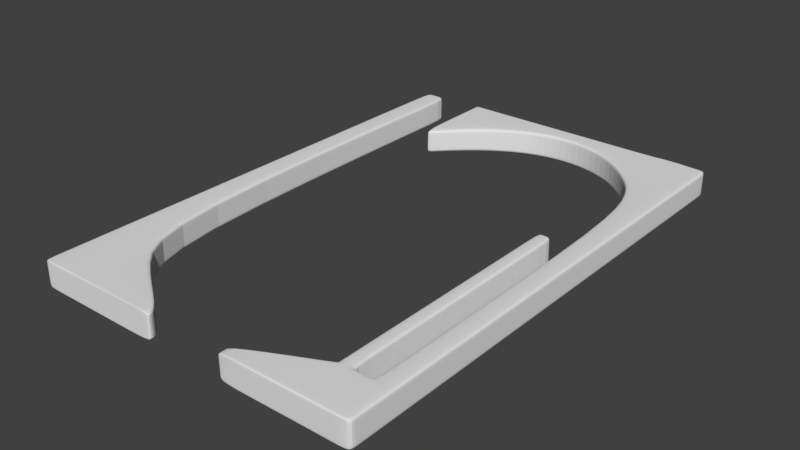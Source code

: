 # Source: pinballTable1.blend  (saved by Blender 2.79.0; exported with 4.5.12 LTS)
import bpy
from mathutils import Matrix  # noqa: F401  (used for matrix-valued properties, if any)

bpy.ops.wm.read_factory_settings(use_empty=True)
scene = bpy.context.scene
scene.name = 'Scene'

# ---- collections
col_collection_1 = bpy.data.collections.new('Collection 1'); scene.collection.children.link(col_collection_1)

# ---- world
world_world = bpy.data.worlds.new('World'); scene.world = world_world
world_world.color = (0.05088, 0.05088, 0.05088)
world_world.use_sun_shadow = False
world_world.sun_shadow_jitter_overblur = 0.0
world_world.cycles.sampling_method = 'MANUAL'

# ---- meshes
me_cube_005 = bpy.data.meshes.new('Cube.005')
me_cube_005.from_pydata([(-5.267, -7.818, -0.02208), (-5.267, -7.818, 0.7779), (-5.267, 7.719, -0.02208), (-5.267, 7.719, 0.7779), (-4.561, -7.818, -0.02208), (-4.561, -7.818, 0.7779), (-4.561, 7.719, -0.02208), (-4.561, 7.719, 0.7779), (-5.267, -4.628, -0.02208), (-5.267, -4.628, 0.7779), (-4.561, -4.628, -0.02208), (-4.561, -4.628, 0.7779), (-3.286, -6.187, 0.7779), (-3.286, -7.818, 0.7779), (-3.286, -7.818, -0.02208), (-3.286, -6.187, -0.02208), (-1.205, -7.484, 0.7779), (-1.205, -7.818, 0.7779), (-1.205, -7.818, -0.02208), (-1.205, -7.484, -0.02208), (-5.267, -7.741, -0.02208), (-4.561, -7.741, 0.7779), (-5.267, -7.741, 0.7779), (-4.561, -7.741, -0.02208), (-3.286, -7.787, 0.7779), (-3.286, -7.787, -0.02208), (-1.205, -7.812, 0.7779), (-1.205, -7.812, -0.02208), (-5.267, 7.65, 0.7779), (-4.561, 7.65, -0.02208), (-5.267, 7.65, -0.02208), (-4.561, 7.65, 0.7779), (-5.267, -7.818, 0.02058), (-5.267, 7.719, 0.02058), (-4.561, 7.719, 0.02058), (-4.561, -7.818, 0.02058), (-4.561, -4.628, 0.02058), (-5.267, -4.628, 0.02058), (-3.286, -7.818, 0.02058), (-3.286, -6.187, 0.02058), (-1.205, -7.818, 0.02058), (-1.205, -7.484, 0.02058), (-1.205, -7.812, 0.02058), (-5.267, -7.741, 0.02058), (-4.561, 7.65, 0.02058), (-5.267, 7.65, 0.02058), (-5.267, -7.818, 0.7353), (-5.267, 7.719, 0.7353), (-4.561, 7.719, 0.7353), (-4.561, -7.818, 0.7353), (-4.561, -4.628, 0.7353), (-5.267, -4.628, 0.7353), (-3.286, -7.818, 0.7353), (-3.286, -6.187, 0.7353), (-1.205, -7.818, 0.7353), (-1.205, -7.484, 0.7353), (-1.205, -7.812, 0.7353), (-5.267, -7.741, 0.7353), (-4.561, 7.65, 0.7353), (-5.267, 7.65, 0.7353)], [], [(59, 28, 3, 47), (47, 3, 7, 48), (35, 4, 14, 38), (49, 5, 1, 46), (20, 23, 4, 0), (21, 22, 1, 5), (31, 28, 9, 11), (30, 29, 10, 8), (58, 31, 11, 50), (57, 22, 9, 51), (25, 15, 19, 27), (50, 11, 12, 53), (23, 10, 15, 25), (21, 5, 13, 24), (56, 26, 17, 54), (24, 13, 17, 26), (53, 12, 16, 55), (38, 14, 18, 40), (12, 24, 26, 16), (55, 16, 26, 56), (11, 21, 24, 12), (4, 23, 25, 14), (14, 25, 27, 18), (46, 1, 22, 57), (11, 9, 22, 21), (8, 10, 23, 20), (48, 7, 31, 58), (2, 6, 29, 30), (7, 3, 28, 31), (51, 9, 28, 59), (8, 37, 45, 30), (6, 34, 44, 29), (0, 32, 43, 20), (19, 41, 42, 27), (52, 38, 40, 54), (15, 39, 41, 19), (27, 42, 40, 18), (10, 36, 39, 15), (20, 43, 37, 8), (29, 44, 36, 10), (4, 35, 32, 0), (49, 35, 38, 52), (2, 33, 34, 6), (30, 45, 33, 2), (5, 49, 52, 13), (13, 52, 54, 17), (37, 51, 59, 45), (34, 48, 58, 44), (32, 46, 57, 43), (41, 55, 56, 42), (39, 53, 55, 41), (42, 56, 54, 40), (36, 50, 53, 39), (43, 57, 51, 37), (44, 58, 50, 36), (35, 49, 46, 32), (33, 47, 48, 34), (45, 59, 47, 33)])
_uv = me_cube_005.uv_layers.new(name='UVMap')
_uv.uv.foreach_set('vector', [0.7625, 0.004438, 0.7582, 0.004438, 0.7582, 0.0, 0.7625, 0.0, 0.9194, 0.5031, 0.9194, 0.5004, 0.9588, 0.5004, 0.9588, 0.5031, 0.9237, 0.4742, 0.9194, 0.4742, 0.9194, 0.3921, 0.9237, 0.3921, 0.9957, 0.4742, 1.0, 0.4742, 1.0, 0.5004, 0.9957, 0.5004, 0.7582, 0.004949, 0.7172, 0.004949, 0.7172, 3.069e-08, 0.7582, 3.069e-08, 0.04099, 0.004949, 0.0, 0.004949, 0.0, 6.138e-08, 0.04099, 6.138e-08, 0.04099, 0.9956, 3.844e-07, 0.9956, 9.609e-08, 0.2053, 0.04099, 0.2053, 0.7582, 0.9956, 0.7172, 0.9956, 0.7172, 0.2053, 0.7582, 0.2053, 0.8431, 0.7903, 0.8388, 0.7903, 0.8388, 3.069e-08, 0.8431, 3.069e-08, 0.7625, 0.9951, 0.7582, 0.9951, 0.7582, 0.7947, 0.7625, 0.7947, 0.5887, 0.002019, 0.5887, 0.105, 0.3791, 0.02146, 0.3791, 0.0004127, 0.9957, 0.0, 1.0, 0.0, 1.0, 0.1065, 0.9957, 0.1065, 0.7172, 0.004949, 0.7172, 0.2053, 0.5887, 0.105, 0.5887, 0.002019, 0.04099, 0.004949, 0.04099, 6.138e-08, 0.1695, 6.138e-08, 0.1695, 0.002019, 0.9523, 0.5546, 0.9523, 0.5519, 0.953, 0.5519, 0.953, 0.5546, 0.1695, 0.002019, 0.1695, 6.138e-08, 0.3791, 0.0, 0.3791, 0.0004127, 0.9957, 0.1065, 1.0, 0.1065, 1.0, 0.2582, 0.9957, 0.2582, 0.9237, 0.3921, 0.9194, 0.3921, 0.9194, 0.2582, 0.9237, 0.2582, 0.1695, 0.105, 0.1695, 0.002019, 0.3791, 0.0004127, 0.3791, 0.02146, 0.9194, 0.5546, 0.9194, 0.5519, 0.9523, 0.5519, 0.9523, 0.5546, 0.04099, 0.2053, 0.04099, 0.004949, 0.1695, 0.002019, 0.1695, 0.105, 0.7172, 3.069e-08, 0.7172, 0.004949, 0.5887, 0.002019, 0.5887, 3.069e-08, 0.5887, 3.069e-08, 0.5887, 0.002019, 0.3791, 0.0004127, 0.3791, 0.0, 0.7625, 1.0, 0.7582, 1.0, 0.7582, 0.9951, 0.7625, 0.9951, 0.04099, 0.2053, 9.609e-08, 0.2053, 0.0, 0.004949, 0.04099, 0.004949, 0.7582, 0.2053, 0.7172, 0.2053, 0.7172, 0.004949, 0.7582, 0.004949, 0.8431, 0.7947, 0.8388, 0.7947, 0.8388, 0.7903, 0.8431, 0.7903, 0.7582, 1.0, 0.7172, 1.0, 0.7172, 0.9956, 0.7582, 0.9956, 0.04099, 1.0, 3.844e-07, 1.0, 3.844e-07, 0.9956, 0.04099, 0.9956, 0.7625, 0.7947, 0.7582, 0.7947, 0.7582, 0.004438, 0.7625, 0.004438, 0.8388, 0.7947, 0.8345, 0.7947, 0.8345, 0.004438, 0.8388, 0.004438, 0.9194, 0.7947, 0.9151, 0.7947, 0.9151, 0.7903, 0.9194, 0.7903, 0.8388, 1.0, 0.8345, 1.0, 0.8345, 0.9951, 0.8388, 0.9951, 0.9194, 0.6034, 0.9194, 0.6006, 0.9523, 0.6006, 0.9523, 0.6034, 0.9957, 0.3921, 0.9237, 0.3921, 0.9237, 0.2582, 0.9957, 0.2582, 0.9194, 0.1065, 0.9237, 0.1065, 0.9237, 0.2582, 0.9194, 0.2582, 0.9523, 0.6034, 0.9523, 0.6006, 0.953, 0.6006, 0.953, 0.6034, 0.9194, 1.535e-08, 0.9237, 0.0, 0.9237, 0.1065, 0.9194, 0.1065, 0.8388, 0.9951, 0.8345, 0.9951, 0.8345, 0.7947, 0.8388, 0.7947, 0.9194, 0.7903, 0.9151, 0.7903, 0.9151, 0.0, 0.9194, 0.0, 0.9194, 0.4742, 0.9237, 0.4742, 0.9237, 0.5004, 0.9194, 0.5004, 0.9957, 0.4742, 0.9237, 0.4742, 0.9237, 0.3921, 0.9957, 0.3921, 0.9194, 0.5519, 0.9194, 0.5491, 0.9588, 0.5491, 0.9588, 0.5519, 0.8388, 0.004438, 0.8345, 0.004438, 0.8345, 0.0, 0.8388, 0.0, 1.0, 0.4742, 0.9957, 0.4742, 0.9957, 0.3921, 1.0, 0.3921, 1.0, 0.3921, 0.9957, 0.3921, 0.9957, 0.2582, 1.0, 0.2582, 0.8345, 0.7947, 0.7625, 0.7947, 0.7625, 0.004438, 0.8345, 0.004438, 0.9151, 0.7947, 0.8431, 0.7947, 0.8431, 0.7903, 0.9151, 0.7903, 0.8345, 1.0, 0.7625, 1.0, 0.7625, 0.9951, 0.8345, 0.9951, 0.9194, 0.6006, 0.9194, 0.5546, 0.9523, 0.5546, 0.9523, 0.6006, 0.9237, 0.1065, 0.9957, 0.1065, 0.9957, 0.2582, 0.9237, 0.2582, 0.9523, 0.6006, 0.9523, 0.5546, 0.953, 0.5546, 0.953, 0.6006, 0.9237, 0.0, 0.9957, 0.0, 0.9957, 0.1065, 0.9237, 0.1065, 0.8345, 0.9951, 0.7625, 0.9951, 0.7625, 0.7947, 0.8345, 0.7947, 0.9151, 0.7903, 0.8431, 0.7903, 0.8431, 3.069e-08, 0.9151, 0.0, 0.9237, 0.4742, 0.9957, 0.4742, 0.9957, 0.5004, 0.9237, 0.5004, 0.9194, 0.5491, 0.9194, 0.5031, 0.9588, 0.5031, 0.9588, 0.5491, 0.8345, 0.004438, 0.7625, 0.004438, 0.7625, 0.0, 0.8345, 0.0])
me_cube_005.use_remesh_preserve_volume = False
me_cube_005.use_remesh_preserve_attributes = False
me_cube_005.use_mirror_vertex_groups = False
me_cube_005.update()
me_cube_002 = bpy.data.meshes.new('Cube.002')
me_cube_002.from_pydata([(4.573, 7.794, 0.00868), (4.573, 7.794, 0.7926), (4.573, -7.867, 0.002293), (4.573, -7.877, 0.7989), (5.157, 7.794, 0.00868), (5.157, 7.794, 0.7926), (5.157, -7.867, 0.002293), (5.157, -7.877, 0.7989), (4.573, 3.235, 0.008121), (4.573, 3.228, 0.7931), (5.157, 3.235, 0.008121), (5.157, 3.228, 0.7931), (-3.17, 4.931, 0.008119), (-3.176, 7.794, 0.00868), (-3.176, 7.794, 0.7926), (-3.17, 4.934, 0.7931), (3.604, 5.822, 0.7931), (2.636, 6.696, 0.7931), (1.667, 7.122, 0.7931), (0.6984, 7.256, 0.7931), (-0.2703, 7.123, 0.7931), (-1.239, 6.697, 0.7931), (-2.208, 5.971, 0.7931), (-2.208, 7.794, 0.7926), (-1.239, 7.794, 0.7926), (-0.2703, 7.794, 0.7926), (0.6984, 7.794, 0.7926), (1.667, 7.794, 0.7926), (2.636, 7.794, 0.7926), (3.604, 7.794, 0.7926), (3.604, 7.794, 0.00868), (2.636, 7.794, 0.00868), (1.667, 7.794, 0.00868), (0.6984, 7.794, 0.00868), (-0.2703, 7.794, 0.00868), (-1.239, 7.794, 0.00868), (-2.208, 7.794, 0.00868), (-2.208, 5.972, 0.008119), (-1.239, 6.688, 0.008123), (-0.2703, 7.123, 0.008119), (0.6984, 7.256, 0.008119), (1.667, 7.123, 0.008119), (2.636, 6.69, 0.008121), (3.604, 5.823, 0.008119), (-3.109, 7.728, 0.00868), (-3.109, 7.728, 0.7926), (-3.104, 5.004, 0.008133), (-3.109, 7.794, 0.7926), (-3.109, 7.794, 0.00868), (-3.104, 5.005, 0.7931), (4.089, 7.728, 0.00868), (4.089, 7.728, 0.7926), (-2.208, 7.728, 0.7926), (-1.239, 7.728, 0.7926), (-0.2703, 7.728, 0.7926), (0.6984, 7.728, 0.7926), (1.667, 7.728, 0.7926), (2.636, 7.728, 0.7926), (3.604, 7.728, 0.7926), (-2.208, 7.728, 0.00868), (-1.239, 7.728, 0.00868), (-0.2703, 7.728, 0.00868), (0.6984, 7.728, 0.00868), (1.667, 7.728, 0.00868), (2.636, 7.728, 0.00868), (3.604, 7.728, 0.00868), (-3.176, 7.728, 0.7926), (-3.176, 7.728, 0.00868), (5.157, 7.728, 0.00868), (4.573, 7.728, 0.7926), (5.157, 7.728, 0.7926), (4.573, 7.728, 0.00868), (4.089, 7.794, 0.7926), (4.089, 5.031, 0.008123), (4.089, 5.022, 0.7931), (4.089, 7.794, 0.00868), (4.573, -6.472, 0.7981), (5.157, -6.45, 0.003104), (4.573, -6.45, 0.003104), (5.157, -6.472, 0.7981), (3.545, -6.472, 0.7981), (3.545, -7.877, 0.7989), (3.545, -7.867, 0.002293), (3.545, -6.45, 0.003104), (1.252, -7.603, 0.7981), (1.252, -7.877, 0.7989), (1.252, -7.867, 0.002293), (1.252, -7.581, 0.003104), (3.954, -7.867, 0.002293), (3.954, -7.877, 0.7989), (3.954, -6.472, 0.7981), (3.954, -6.45, 0.003104), (3.545, -6.45, 0.003104), (3.545, -6.472, 0.7981), (3.954, 1.327, 0.7981), (3.954, 1.35, 0.003104), (3.545, 1.327, 0.7981), (3.545, 1.35, 0.003104), (3.545, 1.239, 0.7981), (3.954, 1.239, 0.7981), (3.545, 1.261, 0.003104), (3.954, 1.261, 0.003104), (3.954, -6.34, 0.7981), (3.954, -6.318, 0.003104), (3.545, -6.34, 0.7981), (3.545, -6.318, 0.003104), (4.573, -6.304, 0.00318), (5.157, -6.326, 0.7981), (4.573, -6.326, 0.7981), (5.157, -6.304, 0.00318), (4.573, -7.743, 0.7989), (5.157, -7.732, 0.00237), (4.573, -7.732, 0.00237), (5.157, -7.743, 0.7989), (3.545, -7.743, 0.7989), (3.545, -7.732, 0.00237), (1.252, -7.851, 0.7989), (1.252, -7.84, 0.00237), (3.954, -7.732, 0.00237), (3.954, -7.743, 0.7989), (4.573, -6.563, 0.00304), (5.157, -6.584, 0.7982), (3.545, -6.563, 0.00304), (1.252, -7.603, 0.00304), (3.954, -6.584, 0.7982), (4.573, -6.584, 0.7982), (5.157, -6.563, 0.00304), (3.545, -6.584, 0.7982), (1.252, -7.625, 0.7982), (3.954, -6.563, 0.00304), (4.573, -7.868, 0.05559), (5.157, -7.868, 0.05559), (5.157, 7.794, 0.06112), (5.157, 3.235, 0.06064), (4.573, 3.235, 0.06064), (-3.17, 4.932, 0.06064), (3.604, 5.823, 0.06064), (2.636, 6.69, 0.06064), (1.667, 7.123, 0.06064), (0.6984, 7.256, 0.06064), (-0.2703, 7.123, 0.06064), (-1.239, 6.689, 0.06064), (-2.208, 5.972, 0.06064), (5.157, 7.728, 0.06112), (-3.176, 7.728, 0.06112), (4.089, 5.03, 0.06064), (4.573, 7.794, 0.06112), (-3.176, 7.794, 0.06112), (3.604, 7.794, 0.06112), (2.636, 7.794, 0.06112), (1.667, 7.794, 0.06112), (0.6984, 7.794, 0.06112), (-0.2703, 7.794, 0.06112), (-1.239, 7.794, 0.06112), (-2.208, 7.794, 0.06112), (-3.109, 7.794, 0.06112), (-3.104, 5.004, 0.06065), (5.157, -6.452, 0.05629), (4.573, -6.452, 0.05629), (3.545, -7.868, 0.05559), (3.545, -6.452, 0.05629), (1.252, -7.868, 0.05559), (1.252, -7.582, 0.05629), (3.954, -6.452, 0.05629), (3.954, -7.868, 0.05559), (3.545, -6.452, 0.05629), (3.954, 1.348, 0.05629), (3.545, 1.348, 0.05629), (3.954, 1.259, 0.05629), (3.545, 1.259, 0.05629), (3.545, -6.319, 0.05629), (3.954, -6.319, 0.05629), (4.573, -6.306, 0.05636), (5.157, -6.306, 0.05636), (1.252, -7.841, 0.05566), (5.157, -7.733, 0.05566), (1.252, -7.605, 0.05624), (5.157, -6.564, 0.05624), (3.604, 5.822, 0.7321), (2.636, 6.696, 0.7321), (1.667, 7.122, 0.7321), (0.6984, 7.256, 0.7321), (-0.2703, 7.123, 0.7321), (-1.239, 6.697, 0.7321), (-2.208, 5.971, 0.7321), (4.089, 5.023, 0.7321), (4.573, 7.794, 0.7316), (-3.176, 7.794, 0.7316), (-3.104, 5.005, 0.7321), (3.954, -7.876, 0.737), (3.545, 1.24, 0.7363), (3.545, -6.338, 0.7363), (4.573, -7.876, 0.737), (5.157, -7.876, 0.737), (5.157, 7.794, 0.7316), (5.157, 3.229, 0.7321), (4.573, 3.229, 0.7321), (-3.17, 4.934, 0.7321), (5.157, 7.728, 0.7316), (-3.176, 7.728, 0.7316), (3.604, 7.794, 0.7316), (2.636, 7.794, 0.7316), (1.667, 7.794, 0.7316), (0.6984, 7.794, 0.7316), (-0.2703, 7.794, 0.7316), (-1.239, 7.794, 0.7316), (-2.208, 7.794, 0.7316), (-3.109, 7.794, 0.7316), (5.157, -6.471, 0.7363), (4.573, -6.471, 0.7363), (3.545, -7.876, 0.737), (3.545, -6.471, 0.7363), (1.252, -7.876, 0.737), (1.252, -7.601, 0.7363), (3.954, -6.471, 0.7363), (3.545, -6.471, 0.7363), (3.954, 1.329, 0.7363), (3.545, 1.329, 0.7363), (3.954, 1.24, 0.7363), (3.954, -6.338, 0.7363), (4.573, -6.325, 0.7362), (5.157, -6.325, 0.7362), (1.252, -7.85, 0.7369), (5.157, -7.743, 0.7369), (1.252, -7.623, 0.7364), (5.157, -6.582, 0.7364)], [], [(164, 159, 82, 88), (192, 193, 7, 3), (198, 194, 5, 70), (71, 0, 4, 68), (70, 5, 1, 69), (107, 11, 9, 108), (106, 8, 10, 109), (221, 195, 11, 107), (45, 66, 15, 49), (44, 67, 13, 48), (156, 135, 12, 46), (145, 136, 43, 73), (136, 137, 42, 43), (137, 138, 41, 42), (138, 139, 40, 41), (139, 140, 39, 40), (140, 141, 38, 39), (141, 142, 37, 38), (50, 65, 30, 75), (65, 64, 31, 30), (64, 63, 32, 31), (63, 62, 33, 32), (62, 61, 34, 33), (61, 60, 35, 34), (60, 59, 36, 35), (51, 58, 16, 74), (58, 57, 17, 16), (57, 56, 18, 17), (56, 55, 19, 18), (55, 54, 20, 19), (54, 53, 21, 20), (53, 52, 22, 21), (194, 186, 1, 5), (199, 197, 15, 66), (207, 187, 14, 47), (186, 200, 29, 1), (200, 201, 28, 29), (201, 202, 27, 28), (202, 203, 26, 27), (203, 204, 25, 26), (204, 205, 24, 25), (205, 206, 23, 24), (69, 51, 74, 9), (71, 50, 75, 0), (134, 145, 73, 8), (8, 73, 50, 71), (1, 72, 51, 69), (187, 199, 66, 14), (24, 23, 52, 53), (25, 24, 53, 54), (26, 25, 54, 55), (27, 26, 55, 56), (28, 27, 56, 57), (29, 28, 57, 58), (72, 29, 58, 51), (38, 37, 59, 60), (39, 38, 60, 61), (40, 39, 61, 62), (41, 40, 62, 63), (42, 41, 63, 64), (43, 42, 64, 65), (73, 43, 65, 50), (46, 12, 67, 44), (47, 14, 66, 45), (11, 70, 69, 9), (8, 71, 68, 10), (195, 198, 70, 11), (23, 47, 45, 52), (37, 46, 44, 59), (206, 207, 47, 23), (142, 156, 46, 37), (59, 44, 48, 36), (52, 45, 49, 22), (225, 208, 79, 121), (120, 78, 77, 126), (121, 79, 76, 125), (220, 209, 76, 108), (211, 213, 84, 80), (83, 92, 91), (119, 114, 81, 89), (160, 165, 92, 83), (222, 212, 85, 116), (159, 161, 86, 82), (122, 123, 87, 83), (114, 116, 85, 81), (120, 129, 91, 78), (110, 119, 89, 3), (209, 214, 90, 76), (130, 164, 88, 2), (129, 122, 83, 91), (90, 93, 80), (99, 94, 96, 98), (216, 217, 96, 94), (169, 167, 97, 100), (218, 216, 94, 99), (100, 97, 95, 101), (105, 100, 101, 103), (219, 218, 99, 102), (170, 169, 100, 105), (102, 99, 98, 104), (90, 102, 104, 93), (165, 170, 105, 92), (214, 219, 102, 90), (92, 105, 103, 91), (196, 220, 108, 9), (208, 221, 107, 79), (78, 106, 109, 77), (79, 107, 108, 76), (88, 82, 115, 118), (125, 124, 119, 110), (2, 88, 118, 112), (127, 128, 116, 114), (82, 86, 117, 115), (224, 222, 116, 128), (124, 127, 114, 119), (7, 113, 110, 3), (2, 112, 111, 6), (193, 223, 113, 7), (90, 80, 127, 124), (213, 224, 128, 84), (80, 84, 128, 127), (76, 90, 124, 125), (118, 115, 122, 129), (112, 118, 129, 120), (115, 117, 123, 122), (113, 121, 125, 110), (112, 120, 126, 111), (223, 225, 121, 113), (111, 126, 177, 175), (87, 123, 176, 162), (6, 111, 175, 131), (123, 117, 174, 176), (77, 109, 173, 157), (8, 106, 172, 134), (91, 103, 171, 163), (215, 191, 170, 165), (191, 190, 169, 170), (103, 101, 168, 171), (101, 95, 166, 168), (190, 217, 167, 169), (95, 97, 167, 166), (192, 189, 164, 130), (78, 91, 163, 158), (210, 212, 161, 159), (117, 86, 161, 174), (211, 215, 165, 160), (83, 87, 162, 160), (106, 78, 158, 172), (126, 77, 157, 177), (184, 188, 156, 142), (36, 48, 155, 154), (10, 68, 143, 133), (13, 67, 144, 147), (196, 185, 145, 134), (35, 36, 154, 153), (34, 35, 153, 152), (33, 34, 152, 151), (32, 33, 151, 150), (31, 32, 150, 149), (30, 31, 149, 148), (0, 30, 148, 146), (48, 13, 147, 155), (67, 12, 135, 144), (4, 0, 146, 132), (183, 184, 142, 141), (182, 183, 141, 140), (181, 182, 140, 139), (180, 181, 139, 138), (179, 180, 138, 137), (178, 179, 137, 136), (185, 178, 136, 145), (188, 197, 135, 156), (109, 10, 133, 173), (68, 4, 132, 143), (2, 6, 131, 130), (189, 210, 159, 164), (89, 81, 210, 189), (49, 15, 197, 188), (74, 16, 178, 185), (16, 17, 179, 178), (17, 18, 180, 179), (18, 19, 181, 180), (19, 20, 182, 181), (20, 21, 183, 182), (21, 22, 184, 183), (9, 74, 185, 196), (22, 49, 188, 184), (80, 93, 215, 211), (81, 85, 212, 210), (3, 89, 189, 192), (98, 96, 217, 190), (104, 98, 190, 191), (93, 104, 191, 215), (175, 177, 225, 223), (162, 176, 224, 213), (131, 175, 223, 193), (176, 174, 222, 224), (157, 173, 221, 208), (134, 172, 220, 196), (163, 171, 219, 214), (171, 168, 218, 219), (168, 166, 216, 218), (166, 167, 217, 216), (158, 163, 214, 209), (174, 161, 212, 222), (160, 162, 213, 211), (172, 158, 209, 220), (177, 157, 208, 225), (154, 155, 207, 206), (133, 143, 198, 195), (147, 144, 199, 187), (153, 154, 206, 205), (152, 153, 205, 204), (151, 152, 204, 203), (150, 151, 203, 202), (149, 150, 202, 201), (148, 149, 201, 200), (146, 148, 200, 186), (155, 147, 187, 207), (144, 135, 197, 199), (132, 146, 186, 194), (173, 133, 195, 221), (143, 132, 194, 198), (130, 131, 193, 192)])
_uv = me_cube_002.uv_layers.new(name='UVMap')
_uv.uv.foreach_set('vector', [0.4554, 0.9532, 0.4554, 0.9319, 0.4582, 0.9319, 0.4582, 0.9532, 0.42, 0.9853, 0.42, 1.0, 0.4168, 1.0, 0.4168, 0.9853, 0.8372, 0.81, 0.8372, 0.8134, 0.834, 0.8134, 0.834, 0.81, 0.819, 0.00344, 0.819, 0.0, 0.8337, 2.475e-08, 0.8337, 0.00344, 0.4168, 0.81, 0.4168, 0.8134, 0.4021, 0.8134, 0.4021, 0.81, 0.4168, 0.0805, 0.4168, 0.5764, 0.4021, 0.5764, 0.4021, 0.0805, 0.819, 0.7318, 0.819, 0.2367, 0.8337, 0.2367, 0.8337, 0.7318, 0.8369, 0.08059, 0.8371, 0.5765, 0.834, 0.5764, 0.8337, 0.0805, 0.003487, 0.81, 0.0, 0.81, 0.000321, 0.665, 0.003786, 0.6687, 0.4203, 0.00344, 0.4168, 0.00344, 0.4168, 9.9e-08, 0.4203, 7.425e-08, 0.5782, 0.8167, 0.5782, 0.8129, 0.5809, 0.8129, 0.5809, 0.8167, 0.9135, 0.0427, 0.9135, 1.931e-06, 0.9163, 0.0, 0.9163, 0.04267, 0.8781, 0.6401, 0.8779, 0.6904, 0.8752, 0.6904, 0.8754, 0.6401, 0.8779, 0.6904, 0.8778, 0.7407, 0.875, 0.7407, 0.8752, 0.6904, 0.8778, 0.7407, 0.8777, 0.7909, 0.875, 0.7909, 0.875, 0.7407, 0.8777, 0.7909, 0.8778, 0.8412, 0.8751, 0.8412, 0.875, 0.7909, 0.8778, 0.8412, 0.8779, 0.8915, 0.8752, 0.8915, 0.8751, 0.8412, 0.8779, 0.8915, 0.8781, 0.9418, 0.8754, 0.9418, 0.8752, 0.8915, 0.7938, 0.00344, 0.7687, 0.00344, 0.7687, 2.475e-08, 0.7938, 2.475e-08, 0.7687, 0.00344, 0.7184, 0.00344, 0.7184, 4.95e-08, 0.7687, 2.475e-08, 0.7184, 0.00344, 0.6682, 0.00344, 0.6682, 7.425e-08, 0.7184, 4.95e-08, 0.6682, 0.00344, 0.6179, 0.00344, 0.6179, 2.475e-08, 0.6682, 7.425e-08, 0.6179, 0.00344, 0.5676, 0.00344, 0.5676, 4.95e-08, 0.6179, 2.475e-08, 0.5676, 0.00344, 0.5174, 0.00344, 0.5174, 4.95e-08, 0.5676, 4.95e-08, 0.5174, 0.00344, 0.4671, 0.00344, 0.4671, 2.475e-08, 0.5174, 4.95e-08, 0.377, 0.81, 0.3519, 0.81, 0.3519, 0.711, 0.377, 0.6695, 0.3519, 0.81, 0.3016, 0.81, 0.3016, 0.7564, 0.3519, 0.711, 0.3016, 0.81, 0.2513, 0.81, 0.2513, 0.7785, 0.3016, 0.7564, 0.2513, 0.81, 0.2011, 0.81, 0.2011, 0.7855, 0.2513, 0.7785, 0.2011, 0.81, 0.1508, 0.81, 0.1508, 0.7786, 0.2011, 0.7855, 0.1508, 0.81, 0.1005, 0.81, 0.1005, 0.7565, 0.1508, 0.7786, 0.1005, 0.81, 0.05027, 0.81, 0.05027, 0.7188, 0.1005, 0.7565, 0.9607, 6.93e-07, 0.9607, 0.01471, 0.9575, 0.01471, 0.9575, 0.0, 0.4957, 0.9578, 0.4957, 0.8131, 0.4989, 0.8131, 0.4989, 0.9578, 0.9607, 0.4132, 0.9607, 0.4167, 0.9575, 0.4167, 0.9575, 0.4132, 0.9607, 0.01471, 0.9607, 0.06496, 0.9575, 0.06496, 0.9575, 0.01471, 0.9607, 0.06496, 0.9607, 0.1152, 0.9575, 0.1152, 0.9575, 0.06496, 0.9607, 0.1152, 0.9607, 0.1655, 0.9575, 0.1655, 0.9575, 0.1152, 0.9607, 0.1655, 0.9607, 0.2157, 0.9575, 0.2157, 0.9575, 0.1655, 0.9607, 0.2157, 0.9607, 0.266, 0.9575, 0.266, 0.9575, 0.2157, 0.9607, 0.266, 0.9607, 0.3162, 0.9575, 0.3162, 0.9575, 0.266, 0.9607, 0.3162, 0.9607, 0.3665, 0.9575, 0.3665, 0.9575, 0.3162, 0.4021, 0.81, 0.377, 0.81, 0.377, 0.6695, 0.4021, 0.5764, 0.819, 0.00344, 0.7938, 0.00344, 0.7938, 2.475e-08, 0.819, 0.0, 0.9135, 0.1374, 0.9135, 0.0427, 0.9163, 0.04267, 0.9162, 0.1373, 0.819, 0.2367, 0.7938, 0.1434, 0.7938, 0.00344, 0.819, 0.00344, 0.4021, 0.8134, 0.377, 0.8134, 0.377, 0.81, 0.4021, 0.81, 0.4957, 0.9612, 0.4957, 0.9578, 0.4989, 0.9578, 0.4989, 0.9612, 0.1005, 0.8134, 0.05027, 0.8134, 0.05027, 0.81, 0.1005, 0.81, 0.1508, 0.8134, 0.1005, 0.8134, 0.1005, 0.81, 0.1508, 0.81, 0.2011, 0.8134, 0.1508, 0.8134, 0.1508, 0.81, 0.2011, 0.81, 0.2513, 0.8134, 0.2011, 0.8134, 0.2011, 0.81, 0.2513, 0.81, 0.3016, 0.8134, 0.2513, 0.8134, 0.2513, 0.81, 0.3016, 0.81, 0.3519, 0.8134, 0.3016, 0.8134, 0.3016, 0.81, 0.3519, 0.81, 0.377, 0.8134, 0.3519, 0.8134, 0.3519, 0.81, 0.377, 0.81, 0.5174, 0.05741, 0.4671, 0.0946, 0.4671, 0.00344, 0.5174, 0.00344, 0.5676, 0.03486, 0.5174, 0.05741, 0.5174, 0.00344, 0.5676, 0.00344, 0.6179, 0.02793, 0.5676, 0.03486, 0.5676, 0.00344, 0.6179, 0.00344, 0.6682, 0.03483, 0.6179, 0.02793, 0.6179, 0.00344, 0.6682, 0.00344, 0.7184, 0.05734, 0.6682, 0.03483, 0.6682, 0.00344, 0.7184, 0.00344, 0.7687, 0.1023, 0.7184, 0.05734, 0.7184, 0.00344, 0.7687, 0.00344, 0.7938, 0.1434, 0.7687, 0.1023, 0.7687, 0.00344, 0.7938, 0.00344, 0.4206, 0.1448, 0.4172, 0.1486, 0.4168, 0.00344, 0.4203, 0.00344, 0.003487, 0.8134, 0.0, 0.8134, 0.0, 0.81, 0.003487, 0.81, 0.4168, 0.5764, 0.4168, 0.81, 0.4021, 0.81, 0.4021, 0.5764, 0.819, 0.2367, 0.819, 0.00344, 0.8337, 0.00344, 0.8337, 0.2367, 0.8371, 0.5765, 0.8372, 0.81, 0.834, 0.81, 0.834, 0.5764, 0.05027, 0.8134, 0.003487, 0.8134, 0.003487, 0.81, 0.05027, 0.81, 0.4671, 0.0946, 0.4206, 0.1448, 0.4203, 0.00344, 0.4671, 0.00344, 0.9607, 0.3665, 0.9607, 0.4132, 0.9575, 0.4132, 0.9575, 0.3665, 0.5782, 0.8669, 0.5782, 0.8167, 0.5809, 0.8167, 0.5809, 0.8669, 0.4671, 0.00344, 0.4203, 0.00344, 0.4203, 7.425e-08, 0.4671, 2.475e-08, 0.05027, 0.81, 0.003487, 0.81, 0.003786, 0.6687, 0.05027, 0.7188, 0.8369, 0.06721, 0.8369, 0.073, 0.8337, 0.07291, 0.8337, 0.06713, 0.819, 0.7452, 0.819, 0.7394, 0.8337, 0.7394, 0.8337, 0.7452, 0.4168, 0.06713, 0.4168, 0.07291, 0.4021, 0.07291, 0.4021, 0.06713, 0.8782, 0.6324, 0.8782, 0.64, 0.875, 0.6401, 0.875, 0.6325, 0.5021, 0.8131, 0.5021, 0.934, 0.4989, 0.934, 0.4989, 0.8131, 0.0, 0.0, 0.0, 0.0, 0.0, 0.0, 0.37, 0.006944, 0.3488, 0.006944, 0.3488, 0.0, 0.37, 2.475e-08, 0.0, 0.0, 0.0, 0.0, 0.0, 0.0, 0.0, 0.0, 0.6477, 0.8512, 0.6491, 0.8512, 0.6491, 0.8544, 0.6477, 0.8544, 0.4554, 0.9319, 0.4554, 0.8129, 0.4582, 0.8129, 0.4582, 0.9319, 0.7656, 0.7452, 0.6466, 0.7992, 0.6466, 0.798, 0.7656, 0.7394, 0.3488, 0.006944, 0.2298, 0.001356, 0.2298, 4.95e-08, 0.3488, 0.0, 0.819, 0.7452, 0.7868, 0.7452, 0.7868, 0.7394, 0.819, 0.7394, 0.4021, 0.006944, 0.37, 0.006944, 0.37, 2.475e-08, 0.4021, 2.475e-08, 0.5809, 0.851, 0.613, 0.851, 0.613, 0.8542, 0.5809, 0.8542, 0.4554, 0.9853, 0.4554, 0.9532, 0.4582, 0.9532, 0.4582, 0.9853, 0.7868, 0.7452, 0.7656, 0.7452, 0.7656, 0.7394, 0.7868, 0.7394, 0.0, 0.0, 0.0, 0.0, 0.0, 0.0, 1.0, 0.8544, 1.0, 0.859, 0.9788, 0.859, 0.9788, 0.8544, 0.6342, 0.8161, 0.613, 0.8161, 0.613, 0.8129, 0.6342, 0.8129, 0.919, 0.8812, 0.919, 0.8858, 0.9163, 0.8859, 0.9163, 0.8813, 0.9195, 0.4378, 0.9195, 0.4424, 0.9163, 0.4423, 0.9163, 0.4377, 0.9788, 0.8544, 0.9788, 0.859, 0.9575, 0.859, 0.9575, 0.8544, 0.9788, 0.4236, 0.9788, 0.8544, 0.9575, 0.8544, 0.9575, 0.4236, 0.9195, 0.006971, 0.9195, 0.4378, 0.9163, 0.4377, 0.9163, 0.006882, 0.919, 0.4514, 0.919, 0.8812, 0.9163, 0.8813, 0.9163, 0.4514, 1.0, 0.4236, 1.0, 0.8544, 0.9788, 0.8544, 0.9788, 0.4236, 1.0, 0.4167, 1.0, 0.4236, 0.9788, 0.4236, 0.9788, 0.4167, 0.919, 0.4445, 0.919, 0.4514, 0.9163, 0.4514, 0.9163, 0.4446, 0.9195, 8.962e-05, 0.9195, 0.006971, 0.9163, 0.006882, 0.9163, 0.0, 0.9788, 0.4167, 0.9788, 0.4236, 0.9575, 0.4236, 0.9575, 0.4167, 0.8787, 0.1376, 0.8782, 0.6324, 0.875, 0.6325, 0.8755, 0.1377, 0.8369, 0.073, 0.8369, 0.08059, 0.8337, 0.0805, 0.8337, 0.07291, 0.819, 0.7394, 0.819, 0.7318, 0.8337, 0.7318, 0.8337, 0.7394, 0.4168, 0.07291, 0.4168, 0.0805, 0.4021, 0.0805, 0.4021, 0.07291, 0.7868, 0.8129, 0.7656, 0.8129, 0.7656, 0.8059, 0.7868, 0.8059, 0.4021, 0.06713, 0.37, 0.06713, 0.37, 0.006944, 0.4021, 0.006944, 0.819, 0.8129, 0.7868, 0.8129, 0.7868, 0.8059, 0.819, 0.8059, 0.3488, 0.06713, 0.2298, 0.01311, 0.2298, 0.001356, 0.3488, 0.006944, 0.7656, 0.8129, 0.6466, 0.8129, 0.6466, 0.8115, 0.7656, 0.8059, 0.6359, 0.851, 0.6477, 0.8512, 0.6477, 0.8544, 0.636, 0.8542, 0.37, 0.06713, 0.3488, 0.06713, 0.3488, 0.006944, 0.37, 0.006944, 0.4168, 2.475e-08, 0.4168, 0.006944, 0.4021, 0.006944, 0.4021, 2.475e-08, 0.819, 0.8129, 0.819, 0.8059, 0.8337, 0.8059, 0.8337, 0.8129, 0.8369, 3.98e-05, 0.8369, 0.006989, 0.8337, 0.006944, 0.8337, 0.0, 0.37, 0.07291, 0.3488, 0.07291, 0.3488, 0.06713, 0.37, 0.06713, 0.6348, 0.851, 0.6359, 0.851, 0.636, 0.8542, 0.6349, 0.8542, 0.3488, 0.07291, 0.2298, 0.01424, 0.2298, 0.01311, 0.3488, 0.06713, 0.4021, 0.07291, 0.37, 0.07291, 0.37, 0.06713, 0.4021, 0.06713, 0.7868, 0.8059, 0.7656, 0.8059, 0.7656, 0.7452, 0.7868, 0.7452, 0.819, 0.8059, 0.7868, 0.8059, 0.7868, 0.7452, 0.819, 0.7452, 0.7656, 0.8059, 0.6466, 0.8115, 0.6466, 0.7992, 0.7656, 0.7452, 0.4168, 0.006944, 0.4168, 0.06713, 0.4021, 0.06713, 0.4021, 0.006944, 0.819, 0.8059, 0.819, 0.7452, 0.8337, 0.7452, 0.8337, 0.8059, 0.8369, 0.006989, 0.8369, 0.06721, 0.8337, 0.06713, 0.8337, 0.006944, 0.875, 0.007517, 0.875, 0.06823, 0.8722, 0.06815, 0.8722, 0.007479, 0.6342, 0.8129, 0.6354, 0.8129, 0.6354, 0.8157, 0.6343, 0.8157, 0.875, 0.0005119, 0.875, 0.007517, 0.8722, 0.007479, 0.8722, 0.0004777, 0.6354, 0.8129, 0.6476, 0.813, 0.6477, 0.8158, 0.6354, 0.8157, 0.875, 0.07406, 0.875, 0.08164, 0.8722, 0.08156, 0.8722, 0.07399, 0.9162, 0.1373, 0.9163, 0.6314, 0.9135, 0.6315, 0.9135, 0.1374, 0.9575, 0.001153, 0.9575, 0.008034, 0.9548, 0.007957, 0.9548, 0.001076, 0.9543, 0.4435, 0.9543, 0.4504, 0.919, 0.4514, 0.919, 0.4445, 0.9543, 0.4504, 0.9543, 0.8802, 0.919, 0.8812, 0.919, 0.4514, 0.9575, 0.008034, 0.9575, 0.4388, 0.9548, 0.4388, 0.9548, 0.007957, 0.9575, 0.4388, 0.9575, 0.4434, 0.9548, 0.4433, 0.9548, 0.4388, 0.9543, 0.8802, 0.9543, 0.8848, 0.919, 0.8858, 0.919, 0.8812, 0.6342, 0.8542, 0.613, 0.8542, 0.613, 0.8514, 0.6342, 0.8514, 0.42, 0.9853, 0.42, 0.9532, 0.4554, 0.9532, 0.4554, 0.9853, 0.5809, 0.8129, 0.613, 0.8129, 0.613, 0.8157, 0.5809, 0.8157, 0.42, 0.9319, 0.42, 0.8129, 0.4554, 0.8129, 0.4554, 0.9319, 0.6476, 0.813, 0.6491, 0.8131, 0.6491, 0.8158, 0.6477, 0.8158, 0.0, 0.0, 0.0, 0.0, 0.0, 0.0, 0.0, 0.0, 0.5402, 0.8129, 0.5402, 0.9339, 0.5374, 0.9339, 0.5374, 0.8129, 0.9163, 0.6314, 0.9163, 0.639, 0.9135, 0.639, 0.9135, 0.6315, 0.875, 0.06823, 0.875, 0.07406, 0.8722, 0.07399, 0.8722, 0.06815, 0.5433, 0.8669, 0.5433, 0.8168, 0.5782, 0.8167, 0.5782, 0.8669, 0.9982, 0.3665, 0.9982, 0.4132, 0.9955, 0.4132, 0.9955, 0.3665, 0.8747, 0.5768, 0.8747, 0.81, 0.872, 0.81, 0.872, 0.5768, 0.4582, 0.9612, 0.4582, 0.9578, 0.4609, 0.9578, 0.4609, 0.9612, 0.8787, 0.1376, 0.8787, 0.04308, 0.9135, 0.0427, 0.9135, 0.1374, 0.9982, 0.3162, 0.9982, 0.3665, 0.9955, 0.3665, 0.9955, 0.3162, 0.9982, 0.266, 0.9982, 0.3162, 0.9955, 0.3162, 0.9955, 0.266, 0.9982, 0.2157, 0.9982, 0.266, 0.9955, 0.266, 0.9955, 0.2157, 0.9982, 0.1655, 0.9982, 0.2157, 0.9955, 0.2157, 0.9955, 0.1655, 0.9982, 0.1152, 0.9982, 0.1655, 0.9955, 0.1655, 0.9955, 0.1152, 0.9982, 0.06497, 0.9982, 0.1152, 0.9955, 0.1152, 0.9955, 0.06497, 0.9982, 0.01472, 0.9982, 0.06497, 0.9955, 0.06497, 0.9955, 0.01472, 0.9982, 0.4132, 0.9982, 0.4167, 0.9955, 0.4167, 0.9955, 0.4132, 0.4582, 0.9578, 0.4582, 0.8129, 0.4609, 0.8129, 0.4609, 0.9578, 0.9982, 8.762e-06, 0.9982, 0.01472, 0.9955, 0.01472, 0.9955, 8.168e-06, 0.9127, 0.8915, 0.913, 0.9418, 0.8781, 0.9418, 0.8779, 0.8915, 0.9126, 0.8412, 0.9127, 0.8915, 0.8779, 0.8915, 0.8778, 0.8412, 0.9126, 0.7909, 0.9126, 0.8412, 0.8778, 0.8412, 0.8777, 0.7909, 0.9126, 0.7406, 0.9126, 0.7909, 0.8777, 0.7909, 0.8778, 0.7407, 0.9127, 0.6904, 0.9126, 0.7406, 0.8778, 0.7407, 0.8779, 0.6904, 0.913, 0.6401, 0.9127, 0.6904, 0.8779, 0.6904, 0.8781, 0.6401, 0.8787, 0.04308, 0.8787, 2.713e-05, 0.9135, 1.931e-06, 0.9135, 0.0427, 0.5433, 0.8168, 0.5433, 0.8131, 0.5782, 0.8129, 0.5782, 0.8167, 0.875, 0.08164, 0.8747, 0.5768, 0.872, 0.5768, 0.8722, 0.08156, 0.8747, 0.81, 0.8747, 0.8134, 0.872, 0.8134, 0.872, 0.81, 0.4582, 0.9853, 0.4582, 1.0, 0.4554, 1.0, 0.4554, 0.9853, 0.42, 0.9532, 0.42, 0.9319, 0.4554, 0.9319, 0.4554, 0.9532, 0.4168, 0.9532, 0.4168, 0.9319, 0.42, 0.9319, 0.42, 0.9532, 0.5402, 0.8168, 0.5402, 0.8131, 0.5433, 0.8131, 0.5433, 0.8168, 0.8755, 0.04311, 0.8755, 2.94e-05, 0.8787, 2.713e-05, 0.8787, 0.04308, 0.9161, 0.6401, 0.9159, 0.6904, 0.9127, 0.6904, 0.913, 0.6401, 0.9159, 0.6904, 0.9158, 0.7406, 0.9126, 0.7406, 0.9127, 0.6904, 0.9158, 0.7406, 0.9157, 0.7909, 0.9126, 0.7909, 0.9126, 0.7406, 0.9157, 0.7909, 0.9158, 0.8412, 0.9126, 0.8412, 0.9126, 0.7909, 0.9158, 0.8412, 0.9159, 0.8915, 0.9127, 0.8915, 0.9126, 0.8412, 0.9159, 0.8915, 0.9161, 0.9418, 0.913, 0.9418, 0.9127, 0.8915, 0.8755, 0.1377, 0.8755, 0.04311, 0.8787, 0.04308, 0.8787, 0.1376, 0.5402, 0.8669, 0.5402, 0.8168, 0.5433, 0.8168, 0.5433, 0.8669, 0.0, 0.0, 0.0, 0.0, 0.0, 0.0, 0.0, 0.0, 0.4168, 0.9319, 0.4168, 0.8129, 0.42, 0.8129, 0.42, 0.9319, 0.4168, 0.9853, 0.4168, 0.9532, 0.42, 0.9532, 0.42, 0.9853, 0.9575, 0.8801, 0.9575, 0.8847, 0.9543, 0.8848, 0.9543, 0.8802, 0.9575, 0.4503, 0.9575, 0.8801, 0.9543, 0.8802, 0.9543, 0.4504, 0.9575, 0.4434, 0.9575, 0.4503, 0.9543, 0.4504, 0.9543, 0.4435, 0.8722, 0.007479, 0.8722, 0.06815, 0.8369, 0.06721, 0.8369, 0.006989, 0.6343, 0.8157, 0.6354, 0.8157, 0.6359, 0.851, 0.6348, 0.851, 0.8722, 0.0004777, 0.8722, 0.007479, 0.8369, 0.006989, 0.8369, 3.98e-05, 0.6354, 0.8157, 0.6477, 0.8158, 0.6477, 0.8512, 0.6359, 0.851, 0.8722, 0.07399, 0.8722, 0.08156, 0.8369, 0.08059, 0.8369, 0.073, 0.9135, 0.1374, 0.9135, 0.6315, 0.8782, 0.6324, 0.8787, 0.1376, 0.9548, 0.001076, 0.9548, 0.007957, 0.9195, 0.006971, 0.9195, 8.962e-05, 0.9548, 0.007957, 0.9548, 0.4388, 0.9195, 0.4378, 0.9195, 0.006971, 0.9548, 0.4388, 0.9548, 0.4433, 0.9195, 0.4424, 0.9195, 0.4378, 0.6342, 0.8514, 0.613, 0.8514, 0.613, 0.8161, 0.6342, 0.8161, 0.5809, 0.8157, 0.613, 0.8157, 0.613, 0.851, 0.5809, 0.851, 0.6477, 0.8158, 0.6491, 0.8158, 0.6491, 0.8512, 0.6477, 0.8512, 0.5374, 0.8129, 0.5374, 0.9339, 0.5021, 0.934, 0.5021, 0.8131, 0.9135, 0.6315, 0.9135, 0.639, 0.8782, 0.64, 0.8782, 0.6324, 0.8722, 0.06815, 0.8722, 0.07399, 0.8369, 0.073, 0.8369, 0.06721, 0.9955, 0.3665, 0.9955, 0.4132, 0.9607, 0.4132, 0.9607, 0.3665, 0.872, 0.5768, 0.872, 0.81, 0.8372, 0.81, 0.8371, 0.5765, 0.4609, 0.9612, 0.4609, 0.9578, 0.4957, 0.9578, 0.4957, 0.9612, 0.9955, 0.3162, 0.9955, 0.3665, 0.9607, 0.3665, 0.9607, 0.3162, 0.9955, 0.266, 0.9955, 0.3162, 0.9607, 0.3162, 0.9607, 0.266, 0.9955, 0.2157, 0.9955, 0.266, 0.9607, 0.266, 0.9607, 0.2157, 0.9955, 0.1655, 0.9955, 0.2157, 0.9607, 0.2157, 0.9607, 0.1655, 0.9955, 0.1152, 0.9955, 0.1655, 0.9607, 0.1655, 0.9607, 0.1152, 0.9955, 0.06497, 0.9955, 0.1152, 0.9607, 0.1152, 0.9607, 0.06496, 0.9955, 0.01472, 0.9955, 0.06497, 0.9607, 0.06496, 0.9607, 0.01471, 0.9955, 0.4132, 0.9955, 0.4167, 0.9607, 0.4167, 0.9607, 0.4132, 0.4609, 0.9578, 0.4609, 0.8129, 0.4957, 0.8131, 0.4957, 0.9578, 0.9955, 8.168e-06, 0.9955, 0.01472, 0.9607, 0.01471, 0.9607, 6.93e-07, 0.8722, 0.08156, 0.872, 0.5768, 0.8371, 0.5765, 0.8369, 0.08059, 0.872, 0.81, 0.872, 0.8134, 0.8372, 0.8134, 0.8372, 0.81, 0.4554, 0.9853, 0.4554, 1.0, 0.42, 1.0, 0.42, 0.9853])
me_cube_002.use_remesh_preserve_volume = False
me_cube_002.use_remesh_preserve_attributes = False
me_cube_002.use_mirror_vertex_groups = False
me_cube_002.update()

# ---- objects
ob_left_side = bpy.data.objects.new('Left Side', me_cube_005)
ob_right_side = bpy.data.objects.new('Right Side', me_cube_002)

# ---- transforms, parenting, visibility, modifiers, constraints
ob_left_side.location = (0.0, 0.0, 0.0)
ob_left_side.lineart.crease_threshold = 0.0
_m = ob_left_side.modifiers.new('Subsurf', 'SUBSURF')
_m.uv_smooth = 'PRESERVE_CORNERS'
_m.quality = 2
_m.levels = 3
_m.show_only_control_edges = False
ob_right_side.location = (0.0, 0.0, 0.0)
ob_right_side.lineart.crease_threshold = 0.0
_m = ob_right_side.modifiers.new('Subsurf', 'SUBSURF')
_m.uv_smooth = 'PRESERVE_CORNERS'
_m.quality = 2
_m.levels = 2
_m.show_only_control_edges = False

# ---- collection membership
col_collection_1.objects.link(ob_left_side)
col_collection_1.objects.link(ob_right_side)

# ---- scene / render settings (as saved in the file)
scene.frame_start = 1; scene.frame_end = 250; scene.frame_set(3)
scene.render.engine = 'CYCLES'
scene.render.resolution_percentage = 50
scene.render.dither_intensity = 0.0
scene.cycles.use_denoising = False
scene.cycles.samples = 128
scene.cycles.sampling_pattern = 'TABULATED_SOBOL'
scene.cycles.use_adaptive_sampling = False
scene.cycles.use_light_tree = False
scene.cycles.blur_glossy = 0.0
scene.cycles.sample_clamp_indirect = 0.0
scene.view_settings.view_transform = 'Standard'
bpy.context.view_layer.update()

# ---- added for rendering (the .blend has no active camera and no usable light): camera, sun
cam_auto = bpy.data.cameras.new('AutoCamera')
cam_auto.lens = 50.0
cam_auto.sensor_width = 36.0
cam_auto.clip_end = 1000.0
ob_auto_camera = bpy.data.objects.new('AutoCamera', cam_auto)
scene.collection.objects.link(ob_auto_camera)
ob_auto_camera.location = (17.3757, -20.9586, 14.3333)
ob_auto_camera.rotation_euler = (1.09748, -7.21219e-08, 0.694738)
scene.camera = ob_auto_camera
light_auto_sun = bpy.data.lights.new('AutoSun', 'SUN')
light_auto_sun.energy = 3.0
light_auto_sun.angle = 0.0523599
ob_auto_sun = bpy.data.objects.new('AutoSun', light_auto_sun)
scene.collection.objects.link(ob_auto_sun)
ob_auto_sun.rotation_euler = (0.872665, 0.174533, 0.523599)
bpy.context.view_layer.update()
